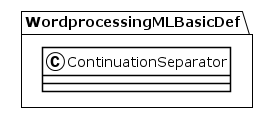

The diagram above was rendered by PlantUML. Its source (embedded in the PNG):
@startuml
!theme plain
package WordprocessingMLBasicDef {
class ContinuationSeparator {
}
}
@enduml